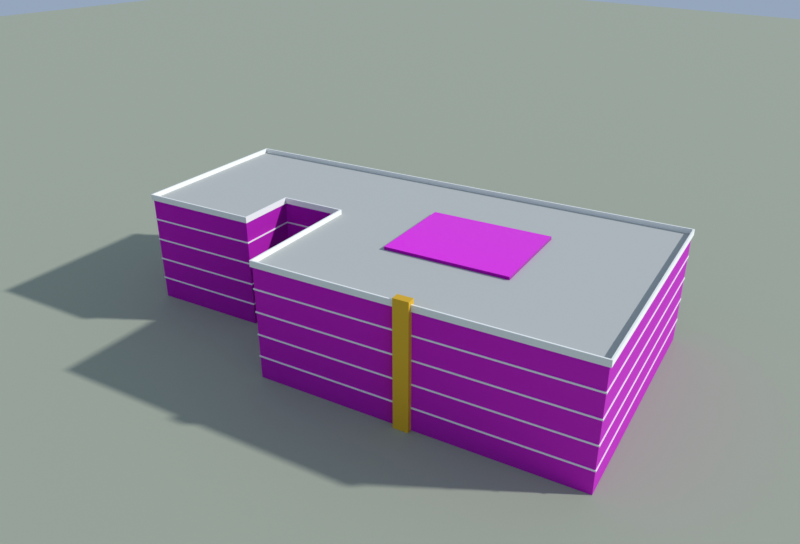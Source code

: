 # Source: changwanglou.blend  (saved by Blender 5.1.30; exported with 4.5.12 LTS)
import bpy
from mathutils import Matrix  # noqa: F401  (used for matrix-valued properties, if any)

bpy.ops.wm.read_factory_settings(use_empty=True)
scene = bpy.context.scene
scene.name = 'Scene'

# ---- collections
col_x = bpy.data.collections.new('长望楼'); scene.collection.children.link(col_x)
col_preview = bpy.data.collections.new('_preview'); scene.collection.children.link(col_preview)

# ---- images (referenced by path relative to the original .blend; pixels are not part of the script)
import os
ASSET_DIR = os.environ.get("B2B_ASSET_DIR", "")  # directory of the original .blend (textures are referenced by path, not embedded)
HERE = os.path.dirname(os.path.abspath(__file__))  # packed textures are extracted next to this script under _unpacked/

def load_image(name, relpath, width, height, colorspace="sRGB"):
    """Load a texture the original file referenced (path relative to the .blend, or extracted next to this script)."""
    p = next((c for c in (os.path.join(HERE, relpath), os.path.join(ASSET_DIR, relpath)) if relpath and os.path.exists(c)), "")
    if p:
        img = bpy.data.images.load(p, check_existing=True)
        img.name = name
    else:  # same state as the original file: an image datablock whose file is absent (Cycles renders it pink)
        img = bpy.data.images.new(name, width, height)
        img.source = "FILE"
        img.filepath = "//" + (relpath or name)
    img.colorspace_settings.name = colorspace
    return img
img_white_band_jpg = load_image('white_band.jpg', 'textures/white_band.jpg', 1024, 1024, 'sRGB')
img_white_band_n_jpg = load_image('white_band_n.jpg', 'textures/white_band_n.jpg', 1024, 1024, 'Non-Color')
img_glass_blue_jpg = load_image('glass_blue.jpg', 'textures/glass_blue.jpg', 1024, 1024, 'sRGB')
img_glass_blue_n_jpg = load_image('glass_blue_n.jpg', 'textures/glass_blue_n.jpg', 1024, 1024, 'Non-Color')

# ---- materials (node trees are filled in below, after node groups)
mat_white_band = bpy.data.materials.new('white_band')
mat_white_band.use_backface_culling = True
mat_white_band.diffuse_color = (0.8714, 0.8714, 0.8388, 1.0)
mat_roof_flat = bpy.data.materials.new('roof_flat')
mat_roof_flat.use_backface_culling = True
mat_roof_flat.diffuse_color = (0.4851, 0.4969, 0.4735, 1.0)
mat_white = bpy.data.materials.new('white')
mat_white.use_backface_culling = True
mat_white.diffuse_color = (0.8879, 0.8879, 0.855, 1.0)
mat_yellow = bpy.data.materials.new('yellow')
mat_yellow.use_backface_culling = True
mat_yellow.diffuse_color = (0.7913, 0.4564, 0.016, 1.0)
mat_glass_blue = bpy.data.materials.new('glass_blue')
mat_glass_blue.use_backface_culling = True
mat_glass_blue.diffuse_color = (0.1144, 0.2747, 0.5089, 1.0)
mat_ground = bpy.data.materials.new('ground')
mat_ground.use_backface_culling = True
mat_ground.diffuse_color = (0.3663, 0.3968, 0.305, 1.0)

# ---- material node trees
mat_white_band.use_nodes = True; mat_white_band.node_tree.nodes.clear()
_N = mat_white_band.node_tree.nodes; _L = mat_white_band.node_tree.links
n0 = _N.new('ShaderNodeBsdfPrincipled'); n0.name = 'Principled BSDF'; n0.location = (-200, 100)
n0.inputs[2].default_value = 0.8
n1 = _N.new('ShaderNodeOutputMaterial'); n1.name = 'Material Output'; n1.location = (200, 100)
n2 = _N.new('ShaderNodeTexImage'); n2.name = 'Image Texture'; n2.location = (-400, 200)
n2.image = img_white_band_jpg
n3 = _N.new('ShaderNodeTexImage'); n3.name = 'Image Texture.001'; n3.location = (0, 0)
n3.image = img_white_band_n_jpg
n4 = _N.new('ShaderNodeNormalMap'); n4.name = 'Normal Map'; n4.location = (0, 0)
_L.new(n0.outputs[0], n1.inputs[0])
_L.new(n2.outputs[0], n0.inputs[0])
_L.new(n3.outputs[0], n4.inputs[1])
_L.new(n4.outputs[0], n0.inputs[5])
n1.is_active_output = True
mat_roof_flat.use_nodes = True; mat_roof_flat.node_tree.nodes.clear()
_N = mat_roof_flat.node_tree.nodes; _L = mat_roof_flat.node_tree.links
n0 = _N.new('ShaderNodeBsdfPrincipled'); n0.name = 'Principled BSDF'; n0.location = (-200, 100)
n0.inputs[0].default_value = (0.4851, 0.4969, 0.4735, 1.0)
n0.inputs[2].default_value = 0.9
n1 = _N.new('ShaderNodeOutputMaterial'); n1.name = 'Material Output'; n1.location = (200, 100)
_L.new(n0.outputs[0], n1.inputs[0])
n1.is_active_output = True
mat_white.use_nodes = True; mat_white.node_tree.nodes.clear()
_N = mat_white.node_tree.nodes; _L = mat_white.node_tree.links
n0 = _N.new('ShaderNodeBsdfPrincipled'); n0.name = 'Principled BSDF'; n0.location = (-200, 100)
n0.inputs[0].default_value = (0.8879, 0.8879, 0.855, 1.0)
n0.inputs[2].default_value = 0.8
n1 = _N.new('ShaderNodeOutputMaterial'); n1.name = 'Material Output'; n1.location = (200, 100)
_L.new(n0.outputs[0], n1.inputs[0])
n1.is_active_output = True
mat_yellow.use_nodes = True; mat_yellow.node_tree.nodes.clear()
_N = mat_yellow.node_tree.nodes; _L = mat_yellow.node_tree.links
n0 = _N.new('ShaderNodeBsdfPrincipled'); n0.name = 'Principled BSDF'; n0.location = (-200, 100)
n0.inputs[0].default_value = (0.7913, 0.4564, 0.016, 1.0)
n0.inputs[1].default_value = 0.2
n0.inputs[2].default_value = 0.6
n1 = _N.new('ShaderNodeOutputMaterial'); n1.name = 'Material Output'; n1.location = (200, 100)
_L.new(n0.outputs[0], n1.inputs[0])
n1.is_active_output = True
mat_glass_blue.use_nodes = True; mat_glass_blue.node_tree.nodes.clear()
_N = mat_glass_blue.node_tree.nodes; _L = mat_glass_blue.node_tree.links
n0 = _N.new('ShaderNodeBsdfPrincipled'); n0.name = 'Principled BSDF'; n0.location = (-200, 100)
n0.inputs[1].default_value = 0.3
n0.inputs[2].default_value = 0.2
n1 = _N.new('ShaderNodeOutputMaterial'); n1.name = 'Material Output'; n1.location = (200, 100)
n2 = _N.new('ShaderNodeTexImage'); n2.name = 'Image Texture'; n2.location = (-400, 200)
n2.image = img_glass_blue_jpg
n3 = _N.new('ShaderNodeTexImage'); n3.name = 'Image Texture.001'; n3.location = (0, 0)
n3.image = img_glass_blue_n_jpg
n4 = _N.new('ShaderNodeNormalMap'); n4.name = 'Normal Map'; n4.location = (0, 0)
_L.new(n0.outputs[0], n1.inputs[0])
_L.new(n2.outputs[0], n0.inputs[0])
_L.new(n3.outputs[0], n4.inputs[1])
_L.new(n4.outputs[0], n0.inputs[5])
n1.is_active_output = True
mat_ground.use_nodes = True; mat_ground.node_tree.nodes.clear()
_N = mat_ground.node_tree.nodes; _L = mat_ground.node_tree.links
n0 = _N.new('ShaderNodeBsdfPrincipled'); n0.name = 'Principled BSDF'; n0.location = (-200, 100)
n0.inputs[0].default_value = (0.3663, 0.3968, 0.305, 1.0)
n0.inputs[2].default_value = 1.0
n1 = _N.new('ShaderNodeOutputMaterial'); n1.name = 'Material Output'; n1.location = (200, 100)
_L.new(n0.outputs[0], n1.inputs[0])
n1.is_active_output = True

# ---- world
world_sky = bpy.data.worlds.new('sky'); scene.world = world_sky
world_sky.use_nodes = True; world_sky.node_tree.nodes.clear()
_N = world_sky.node_tree.nodes; _L = world_sky.node_tree.links
n0 = _N.new('ShaderNodeBackground'); n0.name = 'Background'; n0.location = (-200, 100)
n0.inputs[0].default_value = (0.55, 0.7, 0.92, 1.0)
n0.inputs[1].default_value = 0.55
n1 = _N.new('ShaderNodeOutputWorld'); n1.name = 'World Output'; n1.location = (200, 100)
_L.new(n0.outputs[0], n1.inputs[0])
n1.is_active_output = True

# ---- cameras
cam_cam = bpy.data.cameras.new('cam')
cam_cam.clip_end = 1278.0
cam_cam.lens = 35.0

# ---- lights
light_sun = bpy.data.lights.new('sun', 'SUN')
light_sun.angle = 0.03491
light_sun.energy = 3.0

# ---- meshes
me_x = bpy.data.meshes.new('长望楼')
me_x.from_pydata([(-16.72, -41.18, 0.0), (25.43, -33.97, 0.0), (25.43, -33.97, 18.8), (-16.72, -41.18, 18.8), (11.25, 48.1, 0.0), (11.25, 48.1, 18.8), (-18.87, 42.96, 0.0), (-18.87, 42.96, 18.8), (-15.38, 22.75, 0.0), (-15.38, 22.75, 18.8), (-5.241, 24.48, 0.0), (-5.241, 24.48, 18.8), (-3.291, 13.19, 0.0), (-3.291, 13.19, 18.8), (-25.46, 9.399, 0.0), (-25.46, 9.399, 18.8), (-16.8, -41.3, 3.65), (25.54, -34.05, 3.65), (25.54, -34.05, 3.87), (-16.8, -41.3, 3.87), (11.33, 48.21, 3.65), (11.33, 48.21, 3.87), (-18.99, 43.04, 3.65), (-18.99, 43.04, 3.87), (-15.46, 22.63, 3.65), (-15.46, 22.63, 3.87), (-5.322, 24.36, 3.65), (-5.322, 24.36, 3.87), (-3.406, 13.27, 3.65), (-3.406, 13.27, 3.87), (-25.58, 9.481, 3.65), (-25.58, 9.481, 3.87), (25.43, -33.97, 3.87), (-16.72, -41.18, 3.87), (11.25, 48.1, 3.87), (-18.87, 42.96, 3.87), (-15.38, 22.75, 3.87), (-5.241, 24.48, 3.87), (-3.291, 13.19, 3.87), (-25.46, 9.399, 3.87), (-16.72, -41.18, 3.65), (25.43, -33.97, 3.65), (11.25, 48.1, 3.65), (-18.87, 42.96, 3.65), (-15.38, 22.75, 3.65), (-5.241, 24.48, 3.65), (-3.291, 13.19, 3.65), (-25.46, 9.399, 3.65), (-16.8, -41.3, 7.41), (25.54, -34.05, 7.41), (25.54, -34.05, 7.63), (-16.8, -41.3, 7.63), (11.33, 48.21, 7.41), (11.33, 48.21, 7.63), (-18.99, 43.04, 7.41), (-18.99, 43.04, 7.63), (-15.46, 22.63, 7.41), (-15.46, 22.63, 7.63), (-5.322, 24.36, 7.41), (-5.322, 24.36, 7.63), (-3.406, 13.27, 7.41), (-3.406, 13.27, 7.63), (-25.58, 9.481, 7.41), (-25.58, 9.481, 7.63), (25.43, -33.97, 7.63), (-16.72, -41.18, 7.63), (11.25, 48.1, 7.63), (-18.87, 42.96, 7.63), (-15.38, 22.75, 7.63), (-5.241, 24.48, 7.63), (-3.291, 13.19, 7.63), (-25.46, 9.399, 7.63), (-16.72, -41.18, 7.41), (25.43, -33.97, 7.41), (11.25, 48.1, 7.41), (-18.87, 42.96, 7.41), (-15.38, 22.75, 7.41), (-5.241, 24.48, 7.41), (-3.291, 13.19, 7.41), (-25.46, 9.399, 7.41), (-16.8, -41.3, 11.17), (25.54, -34.05, 11.17), (25.54, -34.05, 11.39), (-16.8, -41.3, 11.39), (11.33, 48.21, 11.17), (11.33, 48.21, 11.39), (-18.99, 43.04, 11.17), (-18.99, 43.04, 11.39), (-15.46, 22.63, 11.17), (-15.46, 22.63, 11.39), (-5.322, 24.36, 11.17), (-5.322, 24.36, 11.39), (-3.406, 13.27, 11.17), (-3.406, 13.27, 11.39), (-25.58, 9.481, 11.17), (-25.58, 9.481, 11.39), (25.43, -33.97, 11.39), (-16.72, -41.18, 11.39), (11.25, 48.1, 11.39), (-18.87, 42.96, 11.39), (-15.38, 22.75, 11.39), (-5.241, 24.48, 11.39), (-3.291, 13.19, 11.39), (-25.46, 9.399, 11.39), (-16.72, -41.18, 11.17), (25.43, -33.97, 11.17), (11.25, 48.1, 11.17), (-18.87, 42.96, 11.17), (-15.38, 22.75, 11.17), (-5.241, 24.48, 11.17), (-3.291, 13.19, 11.17), (-25.46, 9.399, 11.17), (-16.8, -41.3, 14.93), (25.54, -34.05, 14.93), (25.54, -34.05, 15.15), (-16.8, -41.3, 15.15), (11.33, 48.21, 14.93), (11.33, 48.21, 15.15), (-18.99, 43.04, 14.93), (-18.99, 43.04, 15.15), (-15.46, 22.63, 14.93), (-15.46, 22.63, 15.15), (-5.322, 24.36, 14.93), (-5.322, 24.36, 15.15), (-3.406, 13.27, 14.93), (-3.406, 13.27, 15.15), (-25.58, 9.481, 14.93), (-25.58, 9.481, 15.15), (25.43, -33.97, 15.15), (-16.72, -41.18, 15.15), (11.25, 48.1, 15.15), (-18.87, 42.96, 15.15), (-15.38, 22.75, 15.15), (-5.241, 24.48, 15.15), (-3.291, 13.19, 15.15), (-25.46, 9.399, 15.15), (-16.72, -41.18, 14.93), (25.43, -33.97, 14.93), (11.25, 48.1, 14.93), (-18.87, 42.96, 14.93), (-15.38, 22.75, 14.93), (-5.241, 24.48, 14.93), (-3.291, 13.19, 14.93), (-25.46, 9.399, 14.93), (-16.92, -41.47, 18.6), (25.72, -34.18, 18.6), (25.72, -34.18, 19.6), (-16.92, -41.47, 19.6), (25.43, -33.97, 18.61), (-16.72, -41.18, 18.61), (-16.72, -41.18, 19.6), (25.43, -33.97, 19.6), (11.45, 48.39, 18.6), (11.45, 48.39, 19.6), (11.25, 48.1, 18.61), (11.25, 48.1, 19.6), (-19.16, 43.16, 18.6), (-19.16, 43.16, 19.6), (-18.87, 42.96, 18.61), (-18.87, 42.96, 19.6), (-15.58, 22.46, 18.6), (-15.58, 22.46, 19.6), (-15.38, 22.75, 18.61), (-15.38, 22.75, 19.6), (-5.445, 24.19, 18.6), (-5.445, 24.19, 19.6), (-5.241, 24.48, 18.61), (-5.241, 24.48, 19.6), (-3.58, 13.39, 18.6), (-3.58, 13.39, 19.6), (-3.291, 13.19, 18.61), (-3.291, 13.19, 19.6), (-25.75, 9.603, 18.6), (-25.75, 9.603, 19.6), (-25.46, 9.399, 18.61), (-25.46, 9.399, 19.6), (-20.97, -13.68, 0.0), (-22.25, -13.9, 0.0), (-22.25, -13.9, 20.2), (-20.97, -13.68, 20.2), (-21.84, -16.27, 0.0), (-21.84, -16.27, 20.2), (-20.56, -16.04, 0.0), (-20.56, -16.04, 20.2), (-9.43, -1.36, 18.8), (-6.086, -21.08, 18.8), (-6.086, -21.08, 19.3), (-9.43, -1.36, 19.3), (9.689, -18.4, 18.8), (9.689, -18.4, 19.3), (6.344, 1.316, 18.8), (6.344, 1.316, 19.3)], [], [(0, 1, 2, 3), (1, 4, 5, 2), (4, 6, 7, 5), (6, 8, 9, 7), (8, 10, 11, 9), (10, 12, 13, 11), (12, 14, 15, 13), (14, 0, 3, 15), (3, 2, 5, 7, 9, 11, 13, 15), (16, 17, 18, 19), (17, 20, 21, 18), (20, 22, 23, 21), (22, 24, 25, 23), (24, 26, 27, 25), (26, 28, 29, 27), (28, 30, 31, 29), (30, 16, 19, 31), (19, 18, 32, 33), (18, 21, 34, 32), (21, 23, 35, 34), (23, 25, 36, 35), (25, 27, 37, 36), (27, 29, 38, 37), (29, 31, 39, 38), (31, 19, 33, 39), (16, 40, 41, 17), (17, 41, 42, 20), (20, 42, 43, 22), (22, 43, 44, 24), (24, 44, 45, 26), (26, 45, 46, 28), (28, 46, 47, 30), (30, 47, 40, 16), (48, 49, 50, 51), (49, 52, 53, 50), (52, 54, 55, 53), (54, 56, 57, 55), (56, 58, 59, 57), (58, 60, 61, 59), (60, 62, 63, 61), (62, 48, 51, 63), (51, 50, 64, 65), (50, 53, 66, 64), (53, 55, 67, 66), (55, 57, 68, 67), (57, 59, 69, 68), (59, 61, 70, 69), (61, 63, 71, 70), (63, 51, 65, 71), (48, 72, 73, 49), (49, 73, 74, 52), (52, 74, 75, 54), (54, 75, 76, 56), (56, 76, 77, 58), (58, 77, 78, 60), (60, 78, 79, 62), (62, 79, 72, 48), (80, 81, 82, 83), (81, 84, 85, 82), (84, 86, 87, 85), (86, 88, 89, 87), (88, 90, 91, 89), (90, 92, 93, 91), (92, 94, 95, 93), (94, 80, 83, 95), (83, 82, 96, 97), (82, 85, 98, 96), (85, 87, 99, 98), (87, 89, 100, 99), (89, 91, 101, 100), (91, 93, 102, 101), (93, 95, 103, 102), (95, 83, 97, 103), (80, 104, 105, 81), (81, 105, 106, 84), (84, 106, 107, 86), (86, 107, 108, 88), (88, 108, 109, 90), (90, 109, 110, 92), (92, 110, 111, 94), (94, 111, 104, 80), (112, 113, 114, 115), (113, 116, 117, 114), (116, 118, 119, 117), (118, 120, 121, 119), (120, 122, 123, 121), (122, 124, 125, 123), (124, 126, 127, 125), (126, 112, 115, 127), (115, 114, 128, 129), (114, 117, 130, 128), (117, 119, 131, 130), (119, 121, 132, 131), (121, 123, 133, 132), (123, 125, 134, 133), (125, 127, 135, 134), (127, 115, 129, 135), (112, 136, 137, 113), (113, 137, 138, 116), (116, 138, 139, 118), (118, 139, 140, 120), (120, 140, 141, 122), (122, 141, 142, 124), (124, 142, 143, 126), (126, 143, 136, 112), (144, 145, 146, 147), (148, 149, 150, 151), (145, 152, 153, 146), (154, 148, 151, 155), (152, 156, 157, 153), (158, 154, 155, 159), (156, 160, 161, 157), (162, 158, 159, 163), (160, 164, 165, 161), (166, 162, 163, 167), (164, 168, 169, 165), (170, 166, 167, 171), (168, 172, 173, 169), (174, 170, 171, 175), (172, 144, 147, 173), (149, 174, 175, 150), (147, 146, 151, 150), (146, 153, 155, 151), (153, 157, 159, 155), (157, 161, 163, 159), (161, 165, 167, 163), (165, 169, 171, 167), (169, 173, 175, 171), (173, 147, 150, 175), (176, 177, 178, 179), (177, 180, 181, 178), (180, 182, 183, 181), (182, 176, 179, 183), (179, 178, 181, 183), (184, 185, 186, 187), (185, 188, 189, 186), (188, 190, 191, 189), (190, 184, 187, 191), (187, 186, 189, 191)])
me_x.polygons.foreach_set('material_index', [0, 0, 0, 0, 0, 0, 0, 0, 1, 2, 2, 2, 2, 2, 2, 2, 2, 2, 2, 2, 2, 2, 2, 2, 2, 2, 2, 2, 2, 2, 2, 2, 2, 2, 2, 2, 2, 2, 2, 2, 2, 2, 2, 2, 2, 2, 2, 2, 2, 2, 2, 2, 2, 2, 2, 2, 2, 2, 2, 2, 2, 2, 2, 2, 2, 2, 2, 2, 2, 2, 2, 2, 2, 2, 2, 2, 2, 2, 2, 2, 2, 2, 2, 2, 2, 2, 2, 2, 2, 2, 2, 2, 2, 2, 2, 2, 2, 2, 2, 2, 2, 2, 2, 2, 2, 2, 2, 2, 2, 2, 2, 2, 2, 2, 2, 2, 2, 2, 2, 2, 2, 2, 2, 2, 2, 2, 2, 2, 2, 3, 3, 3, 3, 3, 4, 4, 4, 4, 4])
_uv = me_x.uv_layers.new(name='UVMap')
_uv.uv.foreach_set('vector', [0.0, 0.0, 11.0, 0.0, 11.0, 5.0, 0.0, 5.0, 0.0, 0.0, 21.0, 0.0, 21.0, 5.0, 0.0, 5.0, 0.0, 0.0, 8.0, 0.0, 8.0, 5.0, 0.0, 5.0, 0.0, 0.0, 5.0, 0.0, 5.0, 5.0, 0.0, 5.0, 0.0, 0.0, 3.0, 0.0, 3.0, 5.0, 0.0, 5.0, 0.0, 0.0, 3.0, 0.0, 3.0, 5.0, 0.0, 5.0, 0.0, 0.0, 6.0, 0.0, 6.0, 5.0, 0.0, 5.0, 0.0, 0.0, 13.0, 0.0, 13.0, 5.0, 0.0, 5.0, 108.8, 109.7, 119.3, 111.5, 115.8, 132.0, 108.2, 130.7, 109.1, 125.7, 111.7, 126.1, 112.1, 123.3, 106.6, 122.3, 0.0, 3.65, 11.0, 3.65, 11.0, 3.87, 0.0, 3.87, 0.0, 3.65, 21.0, 3.65, 21.0, 3.87, 0.0, 3.87, 0.0, 3.65, 8.0, 3.65, 8.0, 3.87, 0.0, 3.87, 0.0, 3.65, 5.0, 3.65, 5.0, 3.87, 0.0, 3.87, 0.0, 3.65, 3.0, 3.65, 3.0, 3.87, 0.0, 3.87, 0.0, 3.65, 3.0, 3.65, 3.0, 3.87, 0.0, 3.87, 0.0, 3.65, 6.0, 3.65, 6.0, 3.87, 0.0, 3.87, 0.0, 3.65, 13.0, 3.65, 13.0, 3.87, 0.0, 3.87, 0.0, 0.0, 21.48, 0.0, 21.43, 0.05, 0.04992, 0.05, 0.0, 0.0, 41.74, 8.882e-16, 41.69, 0.05, 0.05008, 0.05, 0.0, 0.0, 15.38, 4.441e-16, 15.33, 0.05, 0.0499, 0.05, 0.0, 0.0, 10.35, 0.0, 10.3, 0.05, 0.0501, 0.05, 0.0, 0.0, 5.143, 0.0, 5.193, 0.05, 0.0499, 0.05, 0.0, 0.0, 5.629, 1.11e-16, 5.679, 0.05, -0.0499, 0.05, 0.0, 0.0, 11.25, 0.0, 11.2, 0.05, -0.05009, 0.05, 0.0, 0.0, 25.76, 0.0, 25.71, 0.05, 0.05009, 0.05, 0.0, 0.0, 0.0, 0.0, 0.0, 0.0, 0.0, 0.0, 0.0, 0.0, 0.0, 0.0, 0.0, 0.0, 0.0, 0.0, 0.0, 0.0, 0.0, 0.0, 0.0, 0.0, 0.0, 0.0, 0.0, 0.0, 0.0, 0.0, 0.0, 0.0, 0.0, 0.0, 0.0, 0.0, 0.0, 0.0, 0.0, 0.0, 0.0, 0.0, 0.0, 0.0, 0.0, 0.0, 0.0, 0.0, 0.0, 0.0, 0.0, 0.0, 0.0, 0.0, 0.0, 0.0, 0.0, 0.0, 0.0, 0.0, 0.0, 0.0, 0.0, 0.0, 0.0, 0.0, 0.0, 7.41, 11.0, 7.41, 11.0, 7.63, 0.0, 7.63, 0.0, 7.41, 21.0, 7.41, 21.0, 7.63, 0.0, 7.63, 0.0, 7.41, 8.0, 7.41, 8.0, 7.63, 0.0, 7.63, 0.0, 7.41, 5.0, 7.41, 5.0, 7.63, 0.0, 7.63, 0.0, 7.41, 3.0, 7.41, 3.0, 7.63, 0.0, 7.63, 0.0, 7.41, 3.0, 7.41, 3.0, 7.63, 0.0, 7.63, 0.0, 7.41, 6.0, 7.41, 6.0, 7.63, 0.0, 7.63, 0.0, 7.41, 13.0, 7.41, 13.0, 7.63, 0.0, 7.63, 0.0, 0.0, 21.48, 0.0, 21.43, 0.05, 0.04992, 0.05, 0.0, 0.0, 41.74, 8.882e-16, 41.69, 0.05, 0.05008, 0.05, 0.0, 0.0, 15.38, 4.441e-16, 15.33, 0.05, 0.0499, 0.05, 0.0, 0.0, 10.35, 0.0, 10.3, 0.05, 0.0501, 0.05, 0.0, 0.0, 5.143, 0.0, 5.193, 0.05, 0.0499, 0.05, 0.0, 0.0, 5.629, 1.11e-16, 5.679, 0.05, -0.0499, 0.05, 0.0, 0.0, 11.25, 0.0, 11.2, 0.05, -0.05009, 0.05, 0.0, 0.0, 25.76, 0.0, 25.71, 0.05, 0.05009, 0.05, 0.0, 0.0, 0.0, 0.0, 0.0, 0.0, 0.0, 0.0, 0.0, 0.0, 0.0, 0.0, 0.0, 0.0, 0.0, 0.0, 0.0, 0.0, 0.0, 0.0, 0.0, 0.0, 0.0, 0.0, 0.0, 0.0, 0.0, 0.0, 0.0, 0.0, 0.0, 0.0, 0.0, 0.0, 0.0, 0.0, 0.0, 0.0, 0.0, 0.0, 0.0, 0.0, 0.0, 0.0, 0.0, 0.0, 0.0, 0.0, 0.0, 0.0, 0.0, 0.0, 0.0, 0.0, 0.0, 0.0, 0.0, 0.0, 0.0, 0.0, 0.0, 0.0, 0.0, 0.0, 0.0, 11.17, 11.0, 11.17, 11.0, 11.39, 0.0, 11.39, 0.0, 11.17, 21.0, 11.17, 21.0, 11.39, 0.0, 11.39, 0.0, 11.17, 8.0, 11.17, 8.0, 11.39, 0.0, 11.39, 0.0, 11.17, 5.0, 11.17, 5.0, 11.39, 0.0, 11.39, 0.0, 11.17, 3.0, 11.17, 3.0, 11.39, 0.0, 11.39, 0.0, 11.17, 3.0, 11.17, 3.0, 11.39, 0.0, 11.39, 0.0, 11.17, 6.0, 11.17, 6.0, 11.39, 0.0, 11.39, 0.0, 11.17, 13.0, 11.17, 13.0, 11.39, 0.0, 11.39, 0.0, 0.0, 21.48, 0.0, 21.43, 0.05, 0.04992, 0.05, 0.0, 0.0, 41.74, 8.882e-16, 41.69, 0.05, 0.05008, 0.05, 0.0, 0.0, 15.38, 4.441e-16, 15.33, 0.05, 0.0499, 0.05, 0.0, 0.0, 10.35, 0.0, 10.3, 0.05, 0.0501, 0.05, 0.0, 0.0, 5.143, 0.0, 5.193, 0.05, 0.0499, 0.05, 0.0, 0.0, 5.629, 1.11e-16, 5.679, 0.05, -0.0499, 0.05, 0.0, 0.0, 11.25, 0.0, 11.2, 0.05, -0.05009, 0.05, 0.0, 0.0, 25.76, 0.0, 25.71, 0.05, 0.05009, 0.05, 0.0, 0.0, 0.0, 0.0, 0.0, 0.0, 0.0, 0.0, 0.0, 0.0, 0.0, 0.0, 0.0, 0.0, 0.0, 0.0, 0.0, 0.0, 0.0, 0.0, 0.0, 0.0, 0.0, 0.0, 0.0, 0.0, 0.0, 0.0, 0.0, 0.0, 0.0, 0.0, 0.0, 0.0, 0.0, 0.0, 0.0, 0.0, 0.0, 0.0, 0.0, 0.0, 0.0, 0.0, 0.0, 0.0, 0.0, 0.0, 0.0, 0.0, 0.0, 0.0, 0.0, 0.0, 0.0, 0.0, 0.0, 0.0, 0.0, 0.0, 0.0, 0.0, 0.0, 0.0, 0.0, 14.93, 11.0, 14.93, 11.0, 15.15, 0.0, 15.15, 0.0, 14.93, 21.0, 14.93, 21.0, 15.15, 0.0, 15.15, 0.0, 14.93, 8.0, 14.93, 8.0, 15.15, 0.0, 15.15, 0.0, 14.93, 5.0, 14.93, 5.0, 15.15, 0.0, 15.15, 0.0, 14.93, 3.0, 14.93, 3.0, 15.15, 0.0, 15.15, 0.0, 14.93, 3.0, 14.93, 3.0, 15.15, 0.0, 15.15, 0.0, 14.93, 6.0, 14.93, 6.0, 15.15, 0.0, 15.15, 0.0, 14.93, 13.0, 14.93, 13.0, 15.15, 0.0, 15.15, 0.0, 0.0, 21.48, 0.0, 21.43, 0.05, 0.04992, 0.05, 0.0, 0.0, 41.74, 8.882e-16, 41.69, 0.05, 0.05008, 0.05, 0.0, 0.0, 15.38, 4.441e-16, 15.33, 0.05, 0.0499, 0.05, 0.0, 0.0, 10.35, 0.0, 10.3, 0.05, 0.0501, 0.05, 0.0, 0.0, 5.143, 0.0, 5.193, 0.05, 0.0499, 0.05, 0.0, 0.0, 5.629, 1.11e-16, 5.679, 0.05, -0.0499, 0.05, 0.0, 0.0, 11.25, 0.0, 11.2, 0.05, -0.05009, 0.05, 0.0, 0.0, 25.76, 0.0, 25.71, 0.05, 0.05009, 0.05, 0.0, 0.0, 0.0, 0.0, 0.0, 0.0, 0.0, 0.0, 0.0, 0.0, 0.0, 0.0, 0.0, 0.0, 0.0, 0.0, 0.0, 0.0, 0.0, 0.0, 0.0, 0.0, 0.0, 0.0, 0.0, 0.0, 0.0, 0.0, 0.0, 0.0, 0.0, 0.0, 0.0, 0.0, 0.0, 0.0, 0.0, 0.0, 0.0, 0.0, 0.0, 0.0, 0.0, 0.0, 0.0, 0.0, 0.0, 0.0, 0.0, 0.0, 0.0, 0.0, 0.0, 0.0, 0.0, 0.0, 0.0, 0.0, 0.0, 0.0, 0.0, 0.0, 0.0, 0.0, 0.0, 4.65, 11.0, 4.65, 11.0, 4.9, 0.0, 4.9, 0.0, 4.653, 11.0, 4.653, 11.0, 4.9, 0.0, 4.9, 0.0, 4.65, 21.0, 4.65, 21.0, 4.9, 0.0, 4.9, 0.0, 4.653, 21.0, 4.653, 21.0, 4.9, 0.0, 4.9, 0.0, 4.65, 8.0, 4.65, 8.0, 4.9, 0.0, 4.9, 0.0, 4.653, 8.0, 4.653, 8.0, 4.9, 0.0, 4.9, 0.0, 4.65, 5.0, 4.65, 5.0, 4.9, 0.0, 4.9, 0.0, 4.653, 5.0, 4.653, 5.0, 4.9, 0.0, 4.9, 0.0, 4.65, 3.0, 4.65, 3.0, 4.9, 0.0, 4.9, 0.0, 4.653, 3.0, 4.653, 3.0, 4.9, 0.0, 4.9, 0.0, 4.65, 3.0, 4.65, 3.0, 4.9, 0.0, 4.9, 0.0, 4.653, 3.0, 4.653, 3.0, 4.9, 0.0, 4.9, 0.0, 4.65, 6.0, 4.65, 6.0, 4.9, 0.0, 4.9, 0.0, 4.653, 6.0, 4.653, 6.0, 4.9, 0.0, 4.9, 0.0, 4.65, 13.0, 4.65, 13.0, 4.9, 0.0, 4.9, 0.0, 4.653, 13.0, 4.653, 13.0, 4.9, 0.0, 4.9, 0.0, 0.0, 21.63, 0.0, 21.51, 0.125, 0.1248, 0.125, 0.0, 0.0, 41.89, 8.882e-16, 41.77, 0.125, 0.1252, 0.125, 0.0, 0.0, 15.53, 0.0, 15.4, 0.125, 0.1247, 0.125, 0.0, 0.0, 10.5, 0.0, 10.38, 0.125, 0.1252, 0.125, 0.0, 0.0, 5.143, 0.0, 5.268, 0.125, 0.1247, 0.125, 0.0, 0.0, 5.479, 0.0, 5.604, 0.125, -0.1247, 0.125, 0.0, 0.0, 11.25, 0.0, 11.12, 0.125, -0.1252, 0.125, 0.0, 0.0, 25.91, 0.0, 25.79, 0.125, 0.1252, 0.125, 0.0, 0.0, 1.0, 0.0, 1.0, 6.733, 0.0, 6.733, 0.0, 0.0, 1.0, 0.0, 1.0, 6.733, 0.0, 6.733, 0.0, 0.0, 1.0, 0.0, 1.0, 6.733, 0.0, 6.733, 0.0, 0.0, 1.0, 0.0, 1.0, 6.733, 0.0, 6.733, 107.7, 116.6, 107.4, 116.5, 107.5, 115.9, 107.8, 116.0, 0.0, 37.6, 5.0, 37.6, 5.0, 38.6, 0.0, 38.6, 0.0, 37.6, 4.0, 37.6, 4.0, 38.6, 0.0, 38.6, 0.0, 37.6, 5.0, 37.6, 5.0, 38.6, 0.0, 38.6, 0.0, 37.6, 4.0, 37.6, 4.0, 38.6, 0.0, 38.6, 110.6, 119.6, 111.4, 114.7, 115.4, 115.4, 114.6, 120.3])
me_x.materials.append(mat_white_band)
me_x.materials.append(mat_roof_flat)
me_x.materials.append(mat_white)
me_x.materials.append(mat_yellow)
me_x.materials.append(mat_glass_blue)
me_x.update()
me_ground = bpy.data.meshes.new('ground')
me_ground.from_pydata([(-422.0, -422.0, -0.02), (422.0, -422.0, -0.02), (422.0, 422.0, -0.02), (-422.0, 422.0, -0.02)], [], [(0, 1, 2, 3)])
me_ground.materials.append(mat_ground)
me_ground.update()

# ---- objects
ob_x = bpy.data.objects.new('长望楼', me_x)
ob_ground = bpy.data.objects.new('ground', me_ground)
ob_sun = bpy.data.objects.new('sun', light_sun)
ob_cam = bpy.data.objects.new('cam', cam_cam)

# ---- transforms, parenting, visibility, modifiers, constraints
ob_x.location = (0.0, 0.0, 0.0)
ob_ground.location = (0.0, 0.0, 0.0)
ob_sun.location = (0.0, 0.0, 0.0)
ob_sun.rotation_euler = (0.9979, -2.345e-08, 0.6327)
ob_cam.location = (-88.04, -70.4, 66.14)
ob_cam.rotation_euler = (1.117, 4.625e-08, -0.8727)

# ---- collection membership
col_x.objects.link(ob_x)
col_preview.objects.link(ob_ground)
col_preview.objects.link(ob_sun)
col_preview.objects.link(ob_cam)

# ---- scene / render settings (as saved in the file)
scene.camera = ob_cam
scene.frame_start = 1; scene.frame_end = 250; scene.frame_set(1)
scene.render.engine = 'BLENDER_EEVEE_NEXT'
scene.render.image_settings.file_format = 'JPEG'
scene.render.image_settings.color_mode = 'RGB'
scene.render.image_settings.quality = 88
scene.render.resolution_x = 1000
scene.render.resolution_y = 680
scene.render.bake_bias = 0.0
scene.render.bake_samples = 0
scene.cycles.sampling_pattern = 'TABULATED_SOBOL'
scene.eevee.taa_render_samples = 32
scene.eevee.use_volume_custom_range = False
scene.view_settings.view_transform = 'Standard'
bpy.context.view_layer.update()
